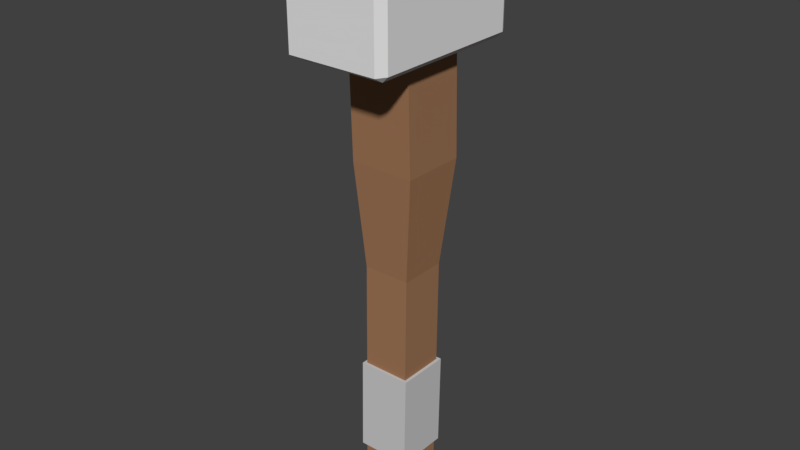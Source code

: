 # Source: Hammer.blend  (saved by Blender 2.79.0; exported with 4.5.12 LTS)
import bpy
from mathutils import Matrix  # noqa: F401  (used for matrix-valued properties, if any)

bpy.ops.wm.read_factory_settings(use_empty=True)
scene = bpy.context.scene
scene.name = 'Scene'

# ---- collections
col_collection_1 = bpy.data.collections.new('Collection 1'); scene.collection.children.link(col_collection_1)

# ---- materials (node trees are filled in below, after node groups)
mat_material_001 = bpy.data.materials.new('Material.001')
mat_material_001.alpha_threshold = 0.0
mat_material_001.use_transparent_shadow = False
mat_material_001.diffuse_color = (0.3506, 0.1812, 0.094, 1.0)
mat_material_001.roughness = 0.5
mat_material_001.specular_intensity = 0.0
mat_material_002 = bpy.data.materials.new('Material.002')
mat_material_002.alpha_threshold = 0.0
mat_material_002.use_transparent_shadow = False
mat_material_002.diffuse_color = (0.5926, 0.5926, 0.5926, 1.0)
mat_material_002.roughness = 0.5
mat_material_002.specular_intensity = 0.0
mat_material = bpy.data.materials.new('Material')
mat_material.alpha_threshold = 0.0
mat_material.use_transparent_shadow = False
mat_material.roughness = 0.5
mat_material.line_color = (0.0, 0.0, 0.0, 1.0)

# ---- material node trees

# ---- world
world_world = bpy.data.worlds.new('World'); scene.world = world_world
world_world.color = (0.05088, 0.05088, 0.05088)
world_world.use_sun_shadow = False
world_world.sun_shadow_jitter_overblur = 0.0
world_world.cycles.sampling_method = 'MANUAL'

# ---- meshes
me_cube_001 = bpy.data.meshes.new('Cube.001')
me_cube_001.from_pydata([(-1.0, -1.0, -2.006), (-0.7317, -0.7144, -0.006453), (-1.0, 1.0, -2.006), (-0.7317, 0.7491, -0.006453), (1.0, -1.0, -2.006), (0.7317, -0.7144, -0.006453), (1.0, 1.0, -2.006), (0.7317, 0.7491, -0.006453), (-1.0, -0.7858, -1.219), (-1.0, 1.214, -1.219), (1.0, 1.214, -1.219), (1.0, -0.7858, -1.219), (-0.7317, -0.6454, -0.4998), (-0.7317, -0.6976, -0.1761), (-0.7317, 0.7658, -0.1761), (-0.7317, 0.8181, -0.4998), (0.7317, 0.7658, -0.1761), (0.7317, 0.8181, -0.4998), (0.7317, -0.6976, -0.1761), (0.7317, -0.6454, -0.4998), (-0.8255, -0.7358, -0.4998), (-0.8255, -0.7947, -0.1761), (-0.8255, 0.8562, -0.1761), (-0.8255, 0.9152, -0.4998), (0.8255, 0.8562, -0.1761), (0.8255, 0.9152, -0.4998), (0.8255, -0.7947, -0.1761), (0.8255, -0.7358, -0.4998), (-0.7317, 0.8619, -0.8593), (0.7317, 0.8619, -0.8593), (0.7317, -0.6015, -0.8593), (-0.7317, -0.6015, -0.8593), (1.578, 2.332, -1.595), (1.404, 2.332, -1.576), (1.404, 2.621, -1.595), (1.578, -2.332, -1.595), (1.404, -2.621, -1.595), (1.404, -2.332, -1.576), (-1.404, -2.621, -1.595), (-1.578, -2.332, -1.595), (-1.404, -2.332, -1.576), (-1.404, 2.621, -1.595), (-1.404, 2.332, -1.576), (-1.578, 2.332, -1.595), (1.404, 2.621, -1.905), (1.404, 2.332, -1.924), (1.578, 2.332, -1.905), (1.404, -2.621, -1.905), (1.578, -2.332, -1.905), (1.404, -2.332, -1.924), (-1.578, -2.332, -1.905), (-1.404, -2.621, -1.905), (-1.404, -2.332, -1.924), (-1.578, 2.332, -1.905), (-1.404, 2.332, -1.924), (-1.404, 2.621, -1.905)], [], [(13, 1, 3, 14), (14, 3, 7, 16), (16, 7, 5, 18), (18, 5, 1, 13), (2, 6, 4, 0), (7, 3, 1, 5), (4, 11, 8, 0), (6, 10, 11, 4), (2, 9, 10, 6), (0, 8, 9, 2), (30, 19, 12, 31), (12, 19, 27, 20), (29, 17, 19, 30), (19, 17, 25, 27), (28, 15, 17, 29), (17, 15, 23, 25), (31, 12, 15, 28), (15, 12, 20, 23), (27, 26, 21, 20), (25, 24, 26, 27), (23, 22, 24, 25), (20, 21, 22, 23), (13, 14, 22, 21), (14, 16, 24, 22), (16, 18, 26, 24), (18, 13, 21, 26), (8, 31, 28, 9), (9, 28, 29, 10), (10, 29, 30, 11), (11, 30, 31, 8), (44, 55, 41, 34), (33, 42, 40, 37), (39, 43, 53, 50), (45, 49, 52, 54), (36, 38, 51, 47), (32, 34, 33), (35, 37, 36), (38, 40, 39), (41, 43, 42), (44, 46, 45), (47, 49, 48), (50, 52, 51), (53, 55, 54), (32, 33, 37, 35), (33, 34, 41, 42), (34, 32, 46, 44), (36, 37, 40, 38), (35, 36, 47, 48), (39, 40, 42, 43), (38, 39, 50, 51), (43, 41, 55, 53), (45, 46, 48, 49), (44, 45, 54, 55), (49, 47, 51, 52), (52, 50, 53, 54), (32, 35, 48, 46)])
me_cube_001.polygons.foreach_set('material_index', [0, 0, 0, 0, 0, 0, 0, 0, 0, 0, 0, 1, 0, 1, 0, 1, 0, 1, 1, 1, 1, 1, 1, 1, 1, 1, 0, 0, 0, 0, 2, 2, 2, 2, 2, 2, 2, 2, 2, 2, 2, 2, 2, 2, 2, 2, 2, 2, 2, 2, 2, 2, 2, 2, 2, 2])
me_cube_001.materials.append(mat_material_001)
me_cube_001.materials.append(mat_material_002)
me_cube_001.materials.append(mat_material)
me_cube_001.use_remesh_preserve_volume = False
me_cube_001.use_remesh_preserve_attributes = False
me_cube_001.use_mirror_vertex_groups = False
me_cube_001.update()

# ---- objects
ob_cube_001 = bpy.data.objects.new('Cube.001', me_cube_001)

# ---- transforms, parenting, visibility, modifiers, constraints
ob_cube_001.location = (0.0, 0.0, 0.0)
ob_cube_001.scale = (0.04153, 0.04153, -0.3759)
ob_cube_001.lineart.crease_threshold = 0.0

# ---- collection membership
col_collection_1.objects.link(ob_cube_001)

# ---- scene / render settings (as saved in the file)
scene.frame_start = 1; scene.frame_end = 250; scene.frame_set(1)
scene.render.engine = 'BLENDER_EEVEE_NEXT'
scene.render.resolution_percentage = 50
scene.render.dither_intensity = 0.0
scene.cycles.use_denoising = False
scene.cycles.samples = 128
scene.cycles.sampling_pattern = 'TABULATED_SOBOL'
scene.cycles.use_adaptive_sampling = False
scene.cycles.use_light_tree = False
scene.cycles.blur_glossy = 0.0
scene.cycles.sample_clamp_indirect = 0.0
scene.view_settings.view_transform = 'Standard'
bpy.context.view_layer.update()

# ---- added for rendering (the .blend has no active camera and no usable light): camera, sun
cam_auto = bpy.data.cameras.new('AutoCamera')
cam_auto.lens = 50.0
cam_auto.sensor_width = 36.0
cam_auto.clip_end = 1000.0
ob_auto_camera = bpy.data.objects.new('AutoCamera', cam_auto)
scene.collection.objects.link(ob_auto_camera)
ob_auto_camera.location = (0.734187, -0.881025, 0.965646)
ob_auto_camera.rotation_euler = (1.09748, -7.21219e-08, 0.694738)
scene.camera = ob_auto_camera
light_auto_sun = bpy.data.lights.new('AutoSun', 'SUN')
light_auto_sun.energy = 3.0
light_auto_sun.angle = 0.0523599
ob_auto_sun = bpy.data.objects.new('AutoSun', light_auto_sun)
scene.collection.objects.link(ob_auto_sun)
ob_auto_sun.rotation_euler = (0.872665, 0.174533, 0.523599)
bpy.context.view_layer.update()
